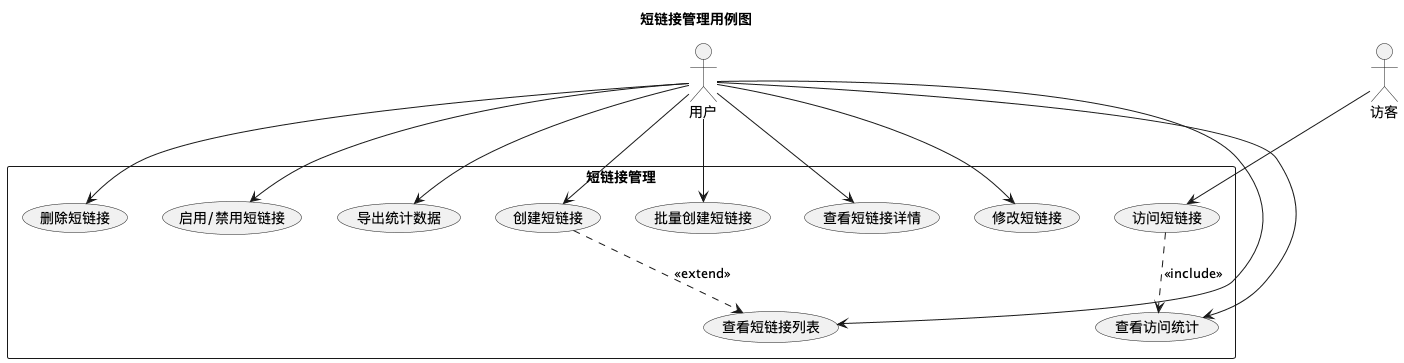

The diagram above was rendered by PlantUML. Its source (embedded in the PNG):
@startuml
title 短链接管理用例图

actor 用户 as User
actor 访客 as Visitor

rectangle "短链接管理" {
    usecase "创建短链接" as CreateLink
    usecase "批量创建短链接" as BatchCreate
    usecase "查看短链接列表" as ViewList
    usecase "查看短链接详情" as ViewDetail
    usecase "修改短链接" as UpdateLink
    usecase "删除短链接" as DeleteLink
    usecase "访问短链接" as AccessLink
    usecase "启用/禁用短链接" as EnableDisable
    usecase "查看访问统计" as ViewStats
    usecase "导出统计数据" as ExportStats
}

User --> CreateLink
User --> BatchCreate
User --> ViewList
User --> ViewDetail
User --> UpdateLink
User --> DeleteLink
User --> EnableDisable
User --> ViewStats
User --> ExportStats

Visitor --> AccessLink

CreateLink ..> ViewList : <<extend>>
AccessLink ..> ViewStats : <<include>>
@enduml